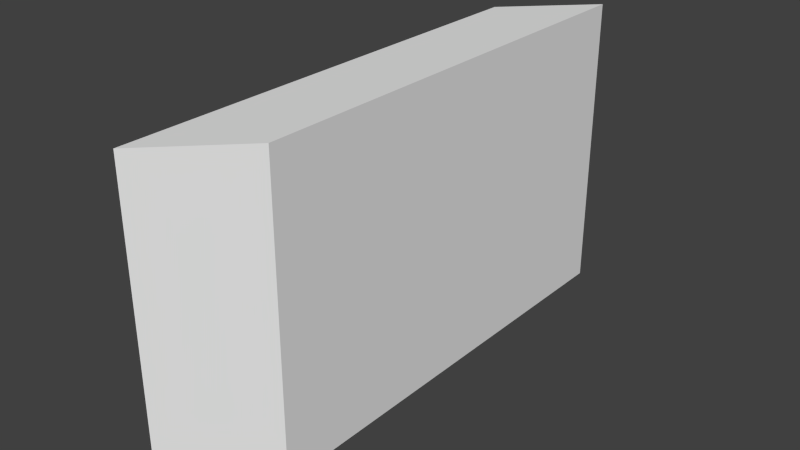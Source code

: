# Source: wall_3_T.blend  (saved by Blender 2.72.0; exported with 4.5.12 LTS)
import bpy
from mathutils import Matrix  # noqa: F401  (used for matrix-valued properties, if any)

bpy.ops.wm.read_factory_settings(use_empty=True)
scene = bpy.context.scene
scene.name = 'Scene'

# ---- collections
col_collection_1 = bpy.data.collections.new('Collection 1'); scene.collection.children.link(col_collection_1)

# ---- materials (node trees are filled in below, after node groups)
mat_material = bpy.data.materials.new('Material')
mat_material.alpha_threshold = 0.0
mat_material.use_transparent_shadow = False
mat_material.roughness = 0.5
mat_material.line_color = (0.0, 0.0, 0.0, 1.0)

# ---- material node trees

# ---- world
world_world = bpy.data.worlds.new('World'); scene.world = world_world
world_world.color = (0.05088, 0.05088, 0.05088)
world_world.use_sun_shadow = False
world_world.sun_shadow_jitter_overblur = 0.0
world_world.cycles.sampling_method = 'MANUAL'
world_world.cycles.sample_map_resolution = 256

# ---- meshes
me_cube = bpy.data.meshes.new('Cube')
me_cube.from_pydata([(0.0, 3.0, 0.0), (0.0, -3.0, 0.0), (-1.0, -4.0, 0.0), (-1.0, 2.0, 0.0), (4.768e-07, 3.0, 4.0), (-6.557e-07, -3.0, 4.0), (-1.0, -4.0, 4.0), (-1.0, 2.0, 4.0)], [], [(0, 1, 2, 3), (4, 7, 6, 5), (0, 4, 5, 1), (1, 5, 6, 2), (2, 6, 7, 3), (4, 0, 3, 7)])
_uv = me_cube.uv_layers.new(name='UVMap')
_uv.uv.foreach_set('vector', [1.0, 0.0, 1.0, 1.0, 0.9, 0.8333, 0.9, 0.1667, 0.9, 1.0, 0.8, 0.8333, 0.8, 0.1667, 0.9, 0.0, 0.4, 1.0, 2.146e-07, 1.0, 0.0, 1.192e-07, 0.4, 0.0, 0.4, 7.947e-08, 0.8, 0.0, 0.8, 0.1667, 0.4, 0.1667, 0.4, 0.1667, 0.8, 0.1667, 0.8, 0.8333, 0.4, 0.8333, 0.8, 1.0, 0.4, 1.0, 0.4, 0.8333, 0.8, 0.8333])
me_cube.materials.append(mat_material)
me_cube.use_remesh_preserve_volume = False
me_cube.use_remesh_preserve_attributes = False
me_cube.use_mirror_vertex_groups = False
me_cube.update()

# ---- objects
ob_cube = bpy.data.objects.new('Cube', me_cube)

# ---- transforms, parenting, visibility, modifiers, constraints
ob_cube.location = (0.0, 0.0, 0.0)
ob_cube.lock_rotations_4d = False
ob_cube.empty_display_type = 'ARROWS'
ob_cube.lineart.crease_threshold = 0.0

# ---- collection membership
col_collection_1.objects.link(ob_cube)

# ---- scene / render settings (as saved in the file)
scene.frame_start = 1; scene.frame_end = 250; scene.frame_set(1)
scene.render.engine = 'BLENDER_EEVEE_NEXT'
scene.render.resolution_percentage = 50
scene.render.dither_intensity = 0.0
scene.cycles.use_denoising = False
scene.cycles.samples = 10
scene.cycles.sampling_pattern = 'TABULATED_SOBOL'
scene.cycles.light_sampling_threshold = 0.0
scene.cycles.use_adaptive_sampling = False
scene.cycles.use_light_tree = False
scene.cycles.blur_glossy = 0.0
scene.cycles.pixel_filter_type = 'GAUSSIAN'
scene.cycles.sample_clamp_indirect = 0.0
scene.view_settings.view_transform = 'Standard'
bpy.context.view_layer.update()

# ---- added for rendering (the .blend has no active camera and no usable light): camera, sun
cam_auto = bpy.data.cameras.new('AutoCamera')
cam_auto.lens = 50.0
cam_auto.sensor_width = 36.0
cam_auto.clip_end = 1000.0
ob_auto_camera = bpy.data.objects.new('AutoCamera', cam_auto)
scene.collection.objects.link(ob_auto_camera)
ob_auto_camera.location = (7.01656, -9.51987, 8.01325)
ob_auto_camera.rotation_euler = (1.09748, -7.21219e-08, 0.694738)
scene.camera = ob_auto_camera
light_auto_sun = bpy.data.lights.new('AutoSun', 'SUN')
light_auto_sun.energy = 3.0
light_auto_sun.angle = 0.0523599
ob_auto_sun = bpy.data.objects.new('AutoSun', light_auto_sun)
scene.collection.objects.link(ob_auto_sun)
ob_auto_sun.rotation_euler = (0.872665, 0.174533, 0.523599)
bpy.context.view_layer.update()
